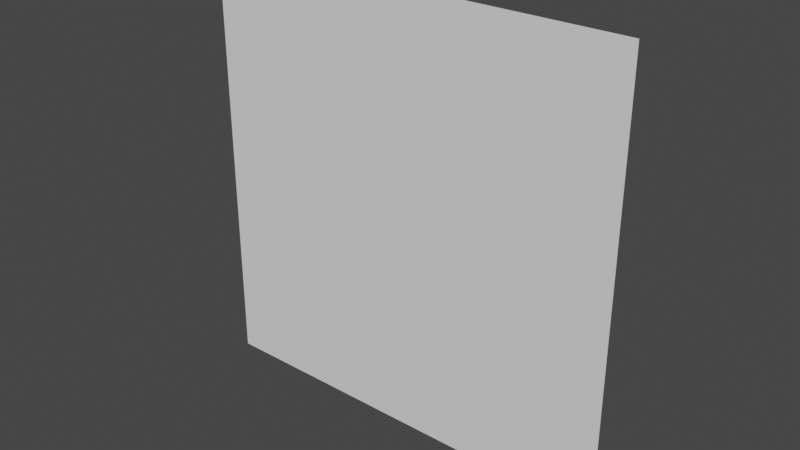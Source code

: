 # Source: Cloth.blend  (saved by Blender 3.6.11; exported with 4.5.12 LTS)
import bpy
from mathutils import Matrix  # noqa: F401  (used for matrix-valued properties, if any)

bpy.ops.wm.read_factory_settings(use_empty=True)
scene = bpy.context.scene
scene.name = 'Scene'

# ---- collections
col_collection = bpy.data.collections.new('Collection'); scene.collection.children.link(col_collection)

# ---- world
world_world = bpy.data.worlds.new('World'); scene.world = world_world
world_world.use_nodes = True; world_world.node_tree.nodes.clear()
_N = world_world.node_tree.nodes; _L = world_world.node_tree.links
n0 = _N.new('ShaderNodeOutputWorld'); n0.name = 'World Output'; n0.location = (300, 300)
n1 = _N.new('ShaderNodeBackground'); n1.name = 'Background'; n1.location = (10, 300)
n1.inputs[0].default_value = (0.05088, 0.05088, 0.05088, 1.0)
_L.new(n1.outputs[0], n0.inputs[0])
n0.is_active_output = True
world_world.color = (0.05088, 0.05088, 0.05088)
world_world.use_sun_shadow = False
world_world.sun_shadow_jitter_overblur = 0.0

# ---- meshes
me_plane = bpy.data.meshes.new('Plane')
me_plane.from_pydata([(7.349, 7.349, 0.0), (-7.349, 7.349, 0.0), (7.349, -7.349, 0.0), (-7.349, -7.349, 0.0), (7.349, -6.013, 0.0), (7.349, -4.677, 0.0), (7.349, -3.34, 0.0), (7.349, -2.004, 0.0), (7.349, -0.6681, 0.0), (7.349, 0.6681, 0.0), (7.349, 2.004, 0.0), (7.349, 3.34, 0.0), (7.349, 4.677, 0.0), (7.349, 6.013, 0.0), (6.013, 7.349, 0.0), (4.677, 7.349, 0.0), (3.34, 7.349, 0.0), (2.004, 7.349, 0.0), (0.6681, 7.349, 0.0), (-0.6681, 7.349, 0.0), (-2.004, 7.349, 0.0), (-3.34, 7.349, 0.0), (-4.677, 7.349, 0.0), (-6.013, 7.349, 0.0), (-7.349, 6.013, 0.0), (-7.349, 4.677, 0.0), (-7.349, 3.34, 0.0), (-7.349, 2.004, 0.0), (-7.349, 0.6681, 0.0), (-7.349, -0.6681, 0.0), (-7.349, -2.004, 0.0), (-7.349, -3.34, 0.0), (-7.349, -4.677, 0.0), (-7.349, -6.013, 0.0), (-6.013, -7.349, 0.0), (-4.677, -7.349, 0.0), (-3.34, -7.349, 0.0), (-2.004, -7.349, 0.0), (-0.6681, -7.349, 0.0), (0.6681, -7.349, 0.0), (2.004, -7.349, 0.0), (3.34, -7.349, 0.0), (4.677, -7.349, 0.0), (6.013, -7.349, 0.0), (6.013, 6.013, 0.0), (6.013, 4.677, 0.0), (6.013, 3.34, 0.0), (6.013, 2.004, 0.0), (6.013, 0.6681, 0.0), (6.013, -0.6681, 0.0), (6.013, -2.004, 0.0), (6.013, -3.34, 0.0), (6.013, -4.677, 0.0), (6.013, -6.013, 0.0), (4.677, 6.013, 0.0), (4.677, 4.677, 0.0), (4.677, 3.34, 0.0), (4.677, 2.004, 0.0), (4.677, 0.6681, 0.0), (4.677, -0.6681, 0.0), (4.677, -2.004, 0.0), (4.677, -3.34, 0.0), (4.677, -4.677, 0.0), (4.677, -6.013, 0.0), (3.34, 6.013, 0.0), (3.34, 4.677, 0.0), (3.34, 3.34, 0.0), (3.34, 2.004, 0.0), (3.34, 0.6681, 0.0), (3.34, -0.6681, 0.0), (3.34, -2.004, 0.0), (3.34, -3.34, 0.0), (3.34, -4.677, 0.0), (3.34, -6.013, 0.0), (2.004, 6.013, 0.0), (2.004, 4.677, 0.0), (2.004, 3.34, 0.0), (2.004, 2.004, 0.0), (2.004, 0.6681, 0.0), (2.004, -0.6681, 0.0), (2.004, -2.004, 0.0), (2.004, -3.34, 0.0), (2.004, -4.677, 0.0), (2.004, -6.013, 0.0), (0.6681, 6.013, 0.0), (0.293, 3.34, 0.0), (0.293, 2.004, 0.0), (0.293, 0.6681, 0.0), (0.293, -0.6681, 0.0), (0.293, -2.004, 0.0), (0.293, -3.34, 0.0), (0.6681, -6.013, 0.0), (-0.6681, 6.013, 0.0), (0.3, 4.677, 0.0), (0.323, 3.34, 0.0), (0.323, 2.004, 0.0), (0.323, 0.6681, 0.0), (0.323, -0.6681, 0.0), (0.323, -2.004, 0.0), (0.323, -3.34, 0.0), (0.3, -4.677, 0.0), (-0.6681, -6.013, 0.0), (-2.004, 6.013, 0.0), (-2.004, 4.677, 0.0), (-2.004, 3.34, 0.0), (-2.004, 2.004, 0.0), (-2.004, 0.6681, 0.0), (-2.004, -0.6681, 0.0), (-2.004, -2.004, 0.0), (-2.004, -3.34, 0.0), (-2.004, -4.677, 0.0), (-2.004, -6.013, 0.0), (-3.34, 6.013, 0.0), (-3.34, 4.677, 0.0), (-3.34, 3.34, 0.0), (-3.34, 2.004, 0.0), (-3.34, 0.6681, 0.0), (-3.34, -0.6681, 0.0), (-3.34, -2.004, 0.0), (-3.34, -3.34, 0.0), (-3.34, -4.677, 0.0), (-3.34, -6.013, 0.0), (-4.677, 6.013, 0.0), (-4.677, 4.677, 0.0), (-4.677, 3.34, 0.0), (-4.677, 2.004, 0.0), (-4.677, 0.6681, 0.0), (-4.677, -0.6681, 0.0), (-4.677, -2.004, 0.0), (-4.677, -3.34, 0.0), (-4.677, -4.677, 0.0), (-4.677, -6.013, 0.0), (-6.013, 6.013, 0.0), (-6.013, 4.677, 0.0), (-6.013, 3.34, 0.0), (-6.013, 2.004, 0.0), (-6.013, 0.6681, 0.0), (-6.013, -0.6681, 0.0), (-6.013, -2.004, 0.0), (-6.013, -3.34, 0.0), (-6.013, -4.677, 0.0), (-6.013, -6.013, 0.0)], [], [(141, 33, 3, 34), (4, 53, 43, 2), (53, 63, 42, 43), (63, 73, 41, 42), (73, 83, 40, 41), (83, 91, 39, 40), (91, 101, 38, 39), (101, 111, 37, 38), (111, 121, 36, 37), (121, 131, 35, 36), (131, 141, 34, 35), (0, 14, 44, 13), (13, 44, 45, 12), (12, 45, 46, 11), (11, 46, 47, 10), (10, 47, 48, 9), (9, 48, 49, 8), (8, 49, 50, 7), (7, 50, 51, 6), (6, 51, 52, 5), (5, 52, 53, 4), (14, 15, 54, 44), (44, 54, 55, 45), (45, 55, 56, 46), (46, 56, 57, 47), (47, 57, 58, 48), (48, 58, 59, 49), (49, 59, 60, 50), (50, 60, 61, 51), (51, 61, 62, 52), (52, 62, 63, 53), (15, 16, 64, 54), (54, 64, 65, 55), (55, 65, 66, 56), (56, 66, 67, 57), (57, 67, 68, 58), (58, 68, 69, 59), (59, 69, 70, 60), (60, 70, 71, 61), (61, 71, 72, 62), (62, 72, 73, 63), (16, 17, 74, 64), (64, 74, 75, 65), (65, 75, 76, 66), (66, 76, 77, 67), (67, 77, 78, 68), (68, 78, 79, 69), (69, 79, 80, 70), (70, 80, 81, 71), (71, 81, 82, 72), (72, 82, 83, 73), (17, 18, 84, 74), (74, 84, 93, 75), (75, 93, 85, 76), (76, 85, 86, 77), (77, 86, 87, 78), (78, 87, 88, 79), (79, 88, 89, 80), (80, 89, 90, 81), (81, 90, 100, 82), (82, 100, 91, 83), (18, 19, 92, 84), (84, 92, 93), (100, 101, 91), (19, 20, 102, 92), (92, 102, 103, 93), (93, 103, 104, 94), (94, 104, 105, 95), (95, 105, 106, 96), (96, 106, 107, 97), (97, 107, 108, 98), (98, 108, 109, 99), (99, 109, 110, 100), (100, 110, 111, 101), (20, 21, 112, 102), (102, 112, 113, 103), (103, 113, 114, 104), (104, 114, 115, 105), (105, 115, 116, 106), (106, 116, 117, 107), (107, 117, 118, 108), (108, 118, 119, 109), (109, 119, 120, 110), (110, 120, 121, 111), (21, 22, 122, 112), (112, 122, 123, 113), (113, 123, 124, 114), (114, 124, 125, 115), (115, 125, 126, 116), (116, 126, 127, 117), (117, 127, 128, 118), (118, 128, 129, 119), (119, 129, 130, 120), (120, 130, 131, 121), (22, 23, 132, 122), (122, 132, 133, 123), (123, 133, 134, 124), (124, 134, 135, 125), (125, 135, 136, 126), (126, 136, 137, 127), (127, 137, 138, 128), (128, 138, 139, 129), (129, 139, 140, 130), (130, 140, 141, 131), (23, 1, 24, 132), (132, 24, 25, 133), (133, 25, 26, 134), (134, 26, 27, 135), (135, 27, 28, 136), (136, 28, 29, 137), (137, 29, 30, 138), (138, 30, 31, 139), (139, 31, 32, 140), (140, 32, 33, 141)])
_uv = me_plane.uv_layers.new(name='UVMap')
_uv.uv.foreach_set('vector', [0.9091, 0.9091, 1.0, 0.9091, 1.0, 1.0, 0.9091, 1.0, 0.0, 0.9091, 0.09091, 0.9091, 0.09091, 1.0, 0.0, 1.0, 0.09091, 0.9091, 0.1818, 0.9091, 0.1818, 1.0, 0.09091, 1.0, 0.1818, 0.9091, 0.2727, 0.9091, 0.2727, 1.0, 0.1818, 1.0, 0.2727, 0.9091, 0.3636, 0.9091, 0.3636, 1.0, 0.2727, 1.0, 0.3636, 0.9091, 0.4545, 0.9091, 0.4545, 1.0, 0.3636, 1.0, 0.4545, 0.9091, 0.5455, 0.9091, 0.5455, 1.0, 0.4545, 1.0, 0.5455, 0.9091, 0.6364, 0.9091, 0.6364, 1.0, 0.5455, 1.0, 0.6364, 0.9091, 0.7273, 0.9091, 0.7273, 1.0, 0.6364, 1.0, 0.7273, 0.9091, 0.8182, 0.9091, 0.8182, 1.0, 0.7273, 1.0, 0.8182, 0.9091, 0.9091, 0.9091, 0.9091, 1.0, 0.8182, 1.0, 0.0, 0.0, 0.09091, 0.0, 0.09091, 0.09091, 0.0, 0.09091, 0.0, 0.09091, 0.09091, 0.09091, 0.09091, 0.1818, 0.0, 0.1818, 0.0, 0.1818, 0.09091, 0.1818, 0.09091, 0.2727, 0.0, 0.2727, 0.0, 0.2727, 0.09091, 0.2727, 0.09091, 0.3636, 0.0, 0.3636, 0.0, 0.3636, 0.09091, 0.3636, 0.09091, 0.4545, 0.0, 0.4545, 0.0, 0.4545, 0.09091, 0.4545, 0.09091, 0.5455, 0.0, 0.5455, 0.0, 0.5455, 0.09091, 0.5455, 0.09091, 0.6364, 0.0, 0.6364, 0.0, 0.6364, 0.09091, 0.6364, 0.09091, 0.7273, 0.0, 0.7273, 0.0, 0.7273, 0.09091, 0.7273, 0.09091, 0.8182, 0.0, 0.8182, 0.0, 0.8182, 0.09091, 0.8182, 0.09091, 0.9091, 0.0, 0.9091, 0.09091, 0.0, 0.1818, 0.0, 0.1818, 0.09091, 0.09091, 0.09091, 0.09091, 0.09091, 0.1818, 0.09091, 0.1818, 0.1818, 0.09091, 0.1818, 0.09091, 0.1818, 0.1818, 0.1818, 0.1818, 0.2727, 0.09091, 0.2727, 0.09091, 0.2727, 0.1818, 0.2727, 0.1818, 0.3636, 0.09091, 0.3636, 0.09091, 0.3636, 0.1818, 0.3636, 0.1818, 0.4545, 0.09091, 0.4545, 0.09091, 0.4545, 0.1818, 0.4545, 0.1818, 0.5455, 0.09091, 0.5455, 0.09091, 0.5455, 0.1818, 0.5455, 0.1818, 0.6364, 0.09091, 0.6364, 0.09091, 0.6364, 0.1818, 0.6364, 0.1818, 0.7273, 0.09091, 0.7273, 0.09091, 0.7273, 0.1818, 0.7273, 0.1818, 0.8182, 0.09091, 0.8182, 0.09091, 0.8182, 0.1818, 0.8182, 0.1818, 0.9091, 0.09091, 0.9091, 0.1818, 0.0, 0.2727, 0.0, 0.2727, 0.09091, 0.1818, 0.09091, 0.1818, 0.09091, 0.2727, 0.09091, 0.2727, 0.1818, 0.1818, 0.1818, 0.1818, 0.1818, 0.2727, 0.1818, 0.2727, 0.2727, 0.1818, 0.2727, 0.1818, 0.2727, 0.2727, 0.2727, 0.2727, 0.3636, 0.1818, 0.3636, 0.1818, 0.3636, 0.2727, 0.3636, 0.2727, 0.4545, 0.1818, 0.4545, 0.1818, 0.4545, 0.2727, 0.4545, 0.2727, 0.5455, 0.1818, 0.5455, 0.1818, 0.5455, 0.2727, 0.5455, 0.2727, 0.6364, 0.1818, 0.6364, 0.1818, 0.6364, 0.2727, 0.6364, 0.2727, 0.7273, 0.1818, 0.7273, 0.1818, 0.7273, 0.2727, 0.7273, 0.2727, 0.8182, 0.1818, 0.8182, 0.1818, 0.8182, 0.2727, 0.8182, 0.2727, 0.9091, 0.1818, 0.9091, 0.2727, 0.0, 0.3636, 0.0, 0.3636, 0.09091, 0.2727, 0.09091, 0.2727, 0.09091, 0.3636, 0.09091, 0.3636, 0.1818, 0.2727, 0.1818, 0.2727, 0.1818, 0.3636, 0.1818, 0.3636, 0.2727, 0.2727, 0.2727, 0.2727, 0.2727, 0.3636, 0.2727, 0.3636, 0.3636, 0.2727, 0.3636, 0.2727, 0.3636, 0.3636, 0.3636, 0.3636, 0.4545, 0.2727, 0.4545, 0.2727, 0.4545, 0.3636, 0.4545, 0.3636, 0.5455, 0.2727, 0.5455, 0.2727, 0.5455, 0.3636, 0.5455, 0.3636, 0.6364, 0.2727, 0.6364, 0.2727, 0.6364, 0.3636, 0.6364, 0.3636, 0.7273, 0.2727, 0.7273, 0.2727, 0.7273, 0.3636, 0.7273, 0.3636, 0.8182, 0.2727, 0.8182, 0.2727, 0.8182, 0.3636, 0.8182, 0.3636, 0.9091, 0.2727, 0.9091, 0.3636, 0.0, 0.4545, 0.0, 0.4545, 0.09091, 0.3636, 0.09091, 0.3636, 0.09091, 0.4545, 0.09091, 0.5, 0.1818, 0.3636, 0.1818, 0.3636, 0.1818, 0.5, 0.1818, 0.4545, 0.2727, 0.3636, 0.2727, 0.3636, 0.2727, 0.4545, 0.2727, 0.4545, 0.3636, 0.3636, 0.3636, 0.3636, 0.3636, 0.4545, 0.3636, 0.4545, 0.4545, 0.3636, 0.4545, 0.3636, 0.4545, 0.4545, 0.4545, 0.4545, 0.5455, 0.3636, 0.5455, 0.3636, 0.5455, 0.4545, 0.5455, 0.4545, 0.6364, 0.3636, 0.6364, 0.3636, 0.6364, 0.4545, 0.6364, 0.4545, 0.7273, 0.3636, 0.7273, 0.3636, 0.7273, 0.4545, 0.7273, 0.5, 0.8182, 0.3636, 0.8182, 0.3636, 0.8182, 0.5, 0.8182, 0.4545, 0.9091, 0.3636, 0.9091, 0.4545, 0.0, 0.5455, 0.0, 0.5455, 0.09091, 0.4545, 0.09091, 0.4545, 0.09091, 0.5455, 0.09091, 0.5, 0.1818, 0.5, 0.8182, 0.5455, 0.9091, 0.4545, 0.9091, 0.5455, 0.0, 0.6364, 0.0, 0.6364, 0.09091, 0.5455, 0.09091, 0.5455, 0.09091, 0.6364, 0.09091, 0.6364, 0.1818, 0.5, 0.1818, 0.5, 0.1818, 0.6364, 0.1818, 0.6364, 0.2727, 0.5455, 0.2727, 0.5455, 0.2727, 0.6364, 0.2727, 0.6364, 0.3636, 0.5455, 0.3636, 0.5455, 0.3636, 0.6364, 0.3636, 0.6364, 0.4545, 0.5455, 0.4545, 0.5455, 0.4545, 0.6364, 0.4545, 0.6364, 0.5455, 0.5455, 0.5455, 0.5455, 0.5455, 0.6364, 0.5455, 0.6364, 0.6364, 0.5455, 0.6364, 0.5455, 0.6364, 0.6364, 0.6364, 0.6364, 0.7273, 0.5455, 0.7273, 0.5455, 0.7273, 0.6364, 0.7273, 0.6364, 0.8182, 0.5, 0.8182, 0.5, 0.8182, 0.6364, 0.8182, 0.6364, 0.9091, 0.5455, 0.9091, 0.6364, 0.0, 0.7273, 0.0, 0.7273, 0.09091, 0.6364, 0.09091, 0.6364, 0.09091, 0.7273, 0.09091, 0.7273, 0.1818, 0.6364, 0.1818, 0.6364, 0.1818, 0.7273, 0.1818, 0.7273, 0.2727, 0.6364, 0.2727, 0.6364, 0.2727, 0.7273, 0.2727, 0.7273, 0.3636, 0.6364, 0.3636, 0.6364, 0.3636, 0.7273, 0.3636, 0.7273, 0.4545, 0.6364, 0.4545, 0.6364, 0.4545, 0.7273, 0.4545, 0.7273, 0.5455, 0.6364, 0.5455, 0.6364, 0.5455, 0.7273, 0.5455, 0.7273, 0.6364, 0.6364, 0.6364, 0.6364, 0.6364, 0.7273, 0.6364, 0.7273, 0.7273, 0.6364, 0.7273, 0.6364, 0.7273, 0.7273, 0.7273, 0.7273, 0.8182, 0.6364, 0.8182, 0.6364, 0.8182, 0.7273, 0.8182, 0.7273, 0.9091, 0.6364, 0.9091, 0.7273, 0.0, 0.8182, 0.0, 0.8182, 0.09091, 0.7273, 0.09091, 0.7273, 0.09091, 0.8182, 0.09091, 0.8182, 0.1818, 0.7273, 0.1818, 0.7273, 0.1818, 0.8182, 0.1818, 0.8182, 0.2727, 0.7273, 0.2727, 0.7273, 0.2727, 0.8182, 0.2727, 0.8182, 0.3636, 0.7273, 0.3636, 0.7273, 0.3636, 0.8182, 0.3636, 0.8182, 0.4545, 0.7273, 0.4545, 0.7273, 0.4545, 0.8182, 0.4545, 0.8182, 0.5455, 0.7273, 0.5455, 0.7273, 0.5455, 0.8182, 0.5455, 0.8182, 0.6364, 0.7273, 0.6364, 0.7273, 0.6364, 0.8182, 0.6364, 0.8182, 0.7273, 0.7273, 0.7273, 0.7273, 0.7273, 0.8182, 0.7273, 0.8182, 0.8182, 0.7273, 0.8182, 0.7273, 0.8182, 0.8182, 0.8182, 0.8182, 0.9091, 0.7273, 0.9091, 0.8182, 0.0, 0.9091, 0.0, 0.9091, 0.09091, 0.8182, 0.09091, 0.8182, 0.09091, 0.9091, 0.09091, 0.9091, 0.1818, 0.8182, 0.1818, 0.8182, 0.1818, 0.9091, 0.1818, 0.9091, 0.2727, 0.8182, 0.2727, 0.8182, 0.2727, 0.9091, 0.2727, 0.9091, 0.3636, 0.8182, 0.3636, 0.8182, 0.3636, 0.9091, 0.3636, 0.9091, 0.4545, 0.8182, 0.4545, 0.8182, 0.4545, 0.9091, 0.4545, 0.9091, 0.5455, 0.8182, 0.5455, 0.8182, 0.5455, 0.9091, 0.5455, 0.9091, 0.6364, 0.8182, 0.6364, 0.8182, 0.6364, 0.9091, 0.6364, 0.9091, 0.7273, 0.8182, 0.7273, 0.8182, 0.7273, 0.9091, 0.7273, 0.9091, 0.8182, 0.8182, 0.8182, 0.8182, 0.8182, 0.9091, 0.8182, 0.9091, 0.9091, 0.8182, 0.9091, 0.9091, 0.0, 1.0, 0.0, 1.0, 0.09091, 0.9091, 0.09091, 0.9091, 0.09091, 1.0, 0.09091, 1.0, 0.1818, 0.9091, 0.1818, 0.9091, 0.1818, 1.0, 0.1818, 1.0, 0.2727, 0.9091, 0.2727, 0.9091, 0.2727, 1.0, 0.2727, 1.0, 0.3636, 0.9091, 0.3636, 0.9091, 0.3636, 1.0, 0.3636, 1.0, 0.4545, 0.9091, 0.4545, 0.9091, 0.4545, 1.0, 0.4545, 1.0, 0.5455, 0.9091, 0.5455, 0.9091, 0.5455, 1.0, 0.5455, 1.0, 0.6364, 0.9091, 0.6364, 0.9091, 0.6364, 1.0, 0.6364, 1.0, 0.7273, 0.9091, 0.7273, 0.9091, 0.7273, 1.0, 0.7273, 1.0, 0.8182, 0.9091, 0.8182, 0.9091, 0.8182, 1.0, 0.8182, 1.0, 0.9091, 0.9091, 0.9091])
me_plane.update()
me_plane_001 = bpy.data.meshes.new('Plane.001')
me_plane_001.from_pydata([(-1.0, -1.496, 2.17e-08), (1.0, -1.496, 2.17e-08), (-1.0, 12.22, -4.902e-07), (1.0, 12.22, -4.902e-07)], [], [(0, 1, 3, 2)])
_uv = me_plane_001.uv_layers.new(name='UVMap')
_uv.uv.foreach_set('vector', [0.0, 0.0, 1.0, 0.0, 1.0, 1.0, 0.0, 1.0])
me_plane_001.update()

# ---- objects
ob_plane = bpy.data.objects.new('Plane', me_plane)
ob_plane_001 = bpy.data.objects.new('Plane.001', me_plane_001)

# ---- transforms, parenting, visibility, modifiers, constraints
ob_plane.location = (0.0, 0.0, 4.981)
ob_plane.rotation_euler = (1.571, -0.0, 0.0)
ob_plane_001.location = (0.0, 0.0, 1.243)
ob_plane_001.rotation_euler = (1.571, -0.0, 0.0)
ob_plane_001.scale = (0.6875, 0.6875, 0.6875)

# ---- collection membership
col_collection.objects.link(ob_plane)
col_collection.objects.link(ob_plane_001)

# ---- scene / render settings (as saved in the file)
scene.frame_start = 1; scene.frame_end = 250; scene.frame_set(1)
scene.render.engine = 'BLENDER_EEVEE_NEXT'
scene.cycles.sampling_pattern = 'TABULATED_SOBOL'
scene.view_settings.view_transform = 'Filmic'
bpy.context.view_layer.update()

# ---- added for rendering (the .blend has no active camera and no usable light): camera, sun
cam_auto = bpy.data.cameras.new('AutoCamera')
cam_auto.lens = 50.0
cam_auto.sensor_width = 36.0
cam_auto.clip_end = 1000.0
ob_auto_camera = bpy.data.objects.new('AutoCamera', cam_auto)
scene.collection.objects.link(ob_auto_camera)
ob_auto_camera.location = (19.2317, -23.0781, 20.366)
ob_auto_camera.rotation_euler = (1.09748, -7.21219e-08, 0.694738)
scene.camera = ob_auto_camera
light_auto_sun = bpy.data.lights.new('AutoSun', 'SUN')
light_auto_sun.energy = 3.0
light_auto_sun.angle = 0.0523599
ob_auto_sun = bpy.data.objects.new('AutoSun', light_auto_sun)
scene.collection.objects.link(ob_auto_sun)
ob_auto_sun.rotation_euler = (0.872665, 0.174533, 0.523599)
bpy.context.view_layer.update()
